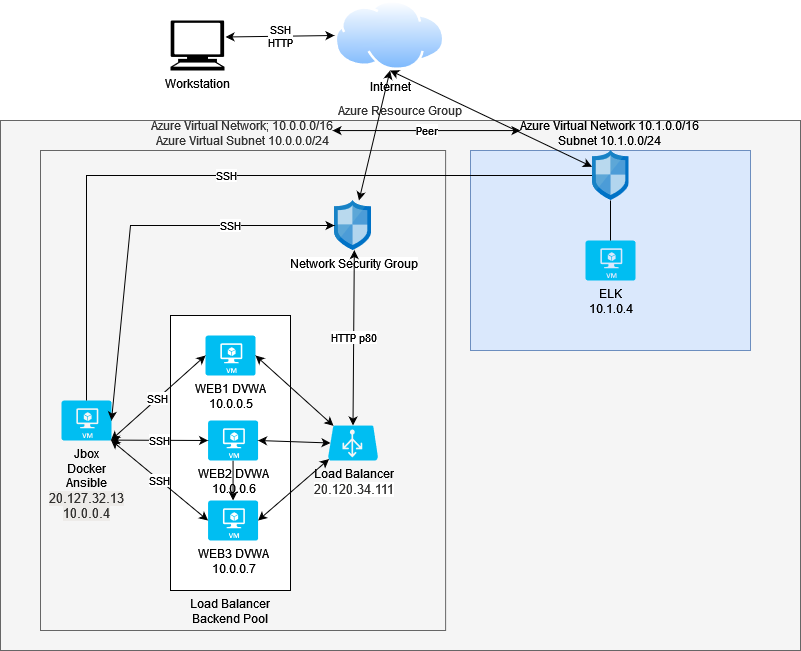

The diagram above was exported from draw.io. Its source (the exported page's mxGraphModel, read from the mxfile embedded in the PNG):
<mxGraphModel dx="1434" dy="754" grid="1" gridSize="10" guides="1" tooltips="1" connect="1" arrows="1" fold="1" page="1" pageScale="1" pageWidth="1100" pageHeight="850" background="none" math="0" shadow="0">
  <root>
    <mxCell id="0" />
    <mxCell id="1" parent="0" />
    <mxCell id="TlKSeWcBuzohGBAMX9lg-26" value="Azure Resource Group" style="rounded=0;whiteSpace=wrap;html=1;fillColor=#f5f5f5;fontColor=#333333;strokeColor=#666666;labelPosition=center;verticalLabelPosition=top;align=center;verticalAlign=bottom;" parent="1" vertex="1">
      <mxGeometry x="160" y="170" width="800" height="530" as="geometry" />
    </mxCell>
    <mxCell id="TlKSeWcBuzohGBAMX9lg-16" value="" style="rounded=0;whiteSpace=wrap;html=1;" parent="1" vertex="1">
      <mxGeometry x="280" y="385" width="120" height="60" as="geometry" />
    </mxCell>
    <mxCell id="TlKSeWcBuzohGBAMX9lg-1" value="Azure Virtual Network; 10.0.0.0/16&lt;br&gt;Azure Virtual Subnet 10.0.0.0/24" style="rounded=0;whiteSpace=wrap;html=1;fillColor=#f5f5f5;fontColor=#333333;strokeColor=#666666;labelPosition=center;verticalLabelPosition=top;align=center;verticalAlign=bottom;" parent="1" vertex="1">
      <mxGeometry x="200" y="200" width="405.11" height="480" as="geometry" />
    </mxCell>
    <mxCell id="TlKSeWcBuzohGBAMX9lg-2" value="Azure Virtual Network 10.1.0.0/16&lt;br&gt;Subnet 10.1.0.0/24" style="rounded=0;whiteSpace=wrap;html=1;fillColor=#dae8fc;strokeColor=#6c8ebf;labelPosition=center;verticalLabelPosition=top;align=center;verticalAlign=bottom;" parent="1" vertex="1">
      <mxGeometry x="630" y="200" width="280" height="200" as="geometry" />
    </mxCell>
    <mxCell id="TlKSeWcBuzohGBAMX9lg-3" value="Jbox&lt;br&gt;Docker&lt;br&gt;Ansible&lt;br&gt;&lt;span style=&quot;color: rgb(50 , 49 , 48) ; font-family: &amp;#34;az_ea_font&amp;#34; , &amp;#34;segoe ui&amp;#34; , &amp;#34;az_font&amp;#34; , , , &amp;#34;blinkmacsystemfont&amp;#34; , &amp;#34;roboto&amp;#34; , &amp;#34;oxygen&amp;#34; , &amp;#34;ubuntu&amp;#34; , &amp;#34;cantarell&amp;#34; , &amp;#34;open sans&amp;#34; , &amp;#34;helvetica neue&amp;#34; , sans-serif ; font-size: 13px ; text-align: left ; background-color: rgb(237 , 235 , 233)&quot;&gt;20.127.32.13&lt;br&gt;10.0.0.4&lt;br&gt;&lt;/span&gt;" style="verticalLabelPosition=bottom;html=1;verticalAlign=top;align=center;strokeColor=none;fillColor=#00BEF2;shape=mxgraph.azure.virtual_machine;" parent="1" vertex="1">
      <mxGeometry x="221" y="450" width="50" height="40" as="geometry" />
    </mxCell>
    <mxCell id="TlKSeWcBuzohGBAMX9lg-4" value="Internet" style="aspect=fixed;perimeter=ellipsePerimeter;html=1;align=center;shadow=0;dashed=0;spacingTop=3;image;image=img/lib/active_directory/internet_cloud.svg;" parent="1" vertex="1">
      <mxGeometry x="494" y="50" width="111.11" height="70" as="geometry" />
    </mxCell>
    <mxCell id="TlKSeWcBuzohGBAMX9lg-5" value="Workstation" style="shape=mxgraph.signs.tech.computer;html=1;pointerEvents=1;fillColor=#000000;strokeColor=none;verticalLabelPosition=bottom;verticalAlign=top;align=center;" parent="1" vertex="1">
      <mxGeometry x="330" y="70" width="54" height="50" as="geometry" />
    </mxCell>
    <mxCell id="TlKSeWcBuzohGBAMX9lg-6" value="SSH&lt;br&gt;HTTP" style="endArrow=classic;startArrow=classic;html=1;rounded=0;exitX=0;exitY=0.5;exitDx=0;exitDy=0;entryX=1.019;entryY=0.33;entryDx=0;entryDy=0;entryPerimeter=0;" parent="1" source="TlKSeWcBuzohGBAMX9lg-4" target="TlKSeWcBuzohGBAMX9lg-5" edge="1">
      <mxGeometry width="50" height="50" relative="1" as="geometry">
        <mxPoint x="350" y="180" as="sourcePoint" />
        <mxPoint x="400" y="95" as="targetPoint" />
      </mxGeometry>
    </mxCell>
    <mxCell id="TlKSeWcBuzohGBAMX9lg-18" value="Load Balancer Backend Pool" style="rounded=0;whiteSpace=wrap;html=1;labelPosition=center;verticalLabelPosition=bottom;align=center;verticalAlign=top;" parent="1" vertex="1">
      <mxGeometry x="330" y="365" width="120" height="275" as="geometry" />
    </mxCell>
    <mxCell id="TlKSeWcBuzohGBAMX9lg-8" value="WEB1 DVWA&lt;br&gt;10.0.0.5" style="verticalLabelPosition=bottom;html=1;verticalAlign=top;align=center;strokeColor=none;fillColor=#00BEF2;shape=mxgraph.azure.virtual_machine;" parent="1" vertex="1">
      <mxGeometry x="364.99999999999994" y="385" width="50" height="40" as="geometry" />
    </mxCell>
    <mxCell id="TlKSeWcBuzohGBAMX9lg-9" value="Load Balancer&lt;br&gt;&lt;span style=&quot;color: rgb(50 , 49 , 48) ; font-family: &amp;#34;az_ea_font&amp;#34; , &amp;#34;segoe ui&amp;#34; , &amp;#34;az_font&amp;#34; , , , &amp;#34;blinkmacsystemfont&amp;#34; , &amp;#34;roboto&amp;#34; , &amp;#34;oxygen&amp;#34; , &amp;#34;ubuntu&amp;#34; , &amp;#34;cantarell&amp;#34; , &amp;#34;open sans&amp;#34; , &amp;#34;helvetica neue&amp;#34; , sans-serif ; font-size: 13px ; text-align: left ; background-color: rgb(255 , 255 , 255)&quot;&gt;20.120.34.111&lt;/span&gt;" style="verticalLabelPosition=bottom;html=1;verticalAlign=top;align=center;strokeColor=none;fillColor=#00BEF2;shape=mxgraph.azure.azure_load_balancer;" parent="1" vertex="1">
      <mxGeometry x="487.49999999999994" y="475" width="50" height="35" as="geometry" />
    </mxCell>
    <mxCell id="TlKSeWcBuzohGBAMX9lg-10" value="Network Security Group" style="sketch=0;aspect=fixed;html=1;points=[];align=center;image;fontSize=12;image=img/lib/mscae/Network_Security_Groups_Classic.svg;" parent="1" vertex="1">
      <mxGeometry x="494" y="250" width="37" height="50" as="geometry" />
    </mxCell>
    <mxCell id="TlKSeWcBuzohGBAMX9lg-11" value="" style="endArrow=classic;startArrow=classic;html=1;rounded=0;entryX=0.5;entryY=1;entryDx=0;entryDy=0;" parent="1" source="TlKSeWcBuzohGBAMX9lg-10" target="TlKSeWcBuzohGBAMX9lg-4" edge="1">
      <mxGeometry width="50" height="50" relative="1" as="geometry">
        <mxPoint x="320" y="390" as="sourcePoint" />
        <mxPoint x="370" y="340" as="targetPoint" />
      </mxGeometry>
    </mxCell>
    <mxCell id="TlKSeWcBuzohGBAMX9lg-12" value="HTTP p80" style="endArrow=classic;startArrow=classic;html=1;rounded=0;entryX=0.536;entryY=0.991;entryDx=0;entryDy=0;entryPerimeter=0;exitX=0.5;exitY=0;exitDx=0;exitDy=0;exitPerimeter=0;" parent="1" source="TlKSeWcBuzohGBAMX9lg-9" target="TlKSeWcBuzohGBAMX9lg-10" edge="1">
      <mxGeometry width="50" height="50" relative="1" as="geometry">
        <mxPoint x="320" y="390" as="sourcePoint" />
        <mxPoint x="370" y="340" as="targetPoint" />
      </mxGeometry>
    </mxCell>
    <mxCell id="TlKSeWcBuzohGBAMX9lg-13" value="SSH" style="endArrow=classic;startArrow=classic;html=1;rounded=0;exitX=1;exitY=0.5;exitDx=0;exitDy=0;exitPerimeter=0;" parent="1" source="TlKSeWcBuzohGBAMX9lg-3" target="TlKSeWcBuzohGBAMX9lg-10" edge="1">
      <mxGeometry x="0.4799" width="50" height="50" relative="1" as="geometry">
        <mxPoint x="320" y="390" as="sourcePoint" />
        <mxPoint x="370" y="340" as="targetPoint" />
        <Array as="points">
          <mxPoint x="290" y="275" />
        </Array>
        <mxPoint as="offset" />
      </mxGeometry>
    </mxCell>
    <mxCell id="TlKSeWcBuzohGBAMX9lg-33" value="" style="edgeStyle=orthogonalEdgeStyle;rounded=0;orthogonalLoop=1;jettySize=auto;html=1;" parent="1" source="TlKSeWcBuzohGBAMX9lg-14" target="TlKSeWcBuzohGBAMX9lg-15" edge="1">
      <mxGeometry relative="1" as="geometry" />
    </mxCell>
    <mxCell id="TlKSeWcBuzohGBAMX9lg-14" value="WEB2 DVWA&lt;br&gt;10.0.0.6" style="verticalLabelPosition=bottom;html=1;verticalAlign=top;align=center;strokeColor=none;fillColor=#00BEF2;shape=mxgraph.azure.virtual_machine;" parent="1" vertex="1">
      <mxGeometry x="367.55999999999995" y="470" width="50" height="40" as="geometry" />
    </mxCell>
    <mxCell id="TlKSeWcBuzohGBAMX9lg-15" value="WEB3 DVWA&lt;br&gt;10.0.0.7" style="verticalLabelPosition=bottom;html=1;verticalAlign=top;align=center;strokeColor=none;fillColor=#00BEF2;shape=mxgraph.azure.virtual_machine;" parent="1" vertex="1">
      <mxGeometry x="367.55999999999995" y="550" width="50" height="40" as="geometry" />
    </mxCell>
    <mxCell id="TlKSeWcBuzohGBAMX9lg-19" value="" style="endArrow=classic;startArrow=classic;html=1;rounded=0;entryX=0.11;entryY=0.01;entryDx=0;entryDy=0;entryPerimeter=0;exitX=1;exitY=0.5;exitDx=0;exitDy=0;exitPerimeter=0;" parent="1" source="TlKSeWcBuzohGBAMX9lg-8" target="TlKSeWcBuzohGBAMX9lg-9" edge="1">
      <mxGeometry width="50" height="50" relative="1" as="geometry">
        <mxPoint x="320" y="380" as="sourcePoint" />
        <mxPoint x="370" y="330" as="targetPoint" />
      </mxGeometry>
    </mxCell>
    <mxCell id="TlKSeWcBuzohGBAMX9lg-20" value="" style="endArrow=classic;startArrow=classic;html=1;rounded=0;entryX=0.05;entryY=0.5;entryDx=0;entryDy=0;entryPerimeter=0;exitX=1;exitY=0.5;exitDx=0;exitDy=0;exitPerimeter=0;" parent="1" source="TlKSeWcBuzohGBAMX9lg-14" target="TlKSeWcBuzohGBAMX9lg-9" edge="1">
      <mxGeometry width="50" height="50" relative="1" as="geometry">
        <mxPoint x="320" y="380" as="sourcePoint" />
        <mxPoint x="370" y="330" as="targetPoint" />
      </mxGeometry>
    </mxCell>
    <mxCell id="TlKSeWcBuzohGBAMX9lg-21" value="" style="endArrow=classic;startArrow=classic;html=1;rounded=0;entryX=0.02;entryY=0.96;entryDx=0;entryDy=0;entryPerimeter=0;exitX=1;exitY=0.5;exitDx=0;exitDy=0;exitPerimeter=0;" parent="1" source="TlKSeWcBuzohGBAMX9lg-15" target="TlKSeWcBuzohGBAMX9lg-9" edge="1">
      <mxGeometry width="50" height="50" relative="1" as="geometry">
        <mxPoint x="320" y="380" as="sourcePoint" />
        <mxPoint x="370" y="330" as="targetPoint" />
      </mxGeometry>
    </mxCell>
    <mxCell id="TlKSeWcBuzohGBAMX9lg-22" value="SSH" style="endArrow=classic;startArrow=classic;html=1;rounded=0;exitX=0.99;exitY=0.99;exitDx=0;exitDy=0;exitPerimeter=0;entryX=0;entryY=0.5;entryDx=0;entryDy=0;entryPerimeter=0;" parent="1" source="TlKSeWcBuzohGBAMX9lg-3" target="TlKSeWcBuzohGBAMX9lg-8" edge="1">
      <mxGeometry width="50" height="50" relative="1" as="geometry">
        <mxPoint x="320" y="380" as="sourcePoint" />
        <mxPoint x="370" y="330" as="targetPoint" />
      </mxGeometry>
    </mxCell>
    <mxCell id="TlKSeWcBuzohGBAMX9lg-23" value="SSH" style="endArrow=classic;startArrow=classic;html=1;rounded=0;exitX=0.99;exitY=0.99;exitDx=0;exitDy=0;exitPerimeter=0;entryX=0;entryY=0.5;entryDx=0;entryDy=0;entryPerimeter=0;" parent="1" source="TlKSeWcBuzohGBAMX9lg-3" target="TlKSeWcBuzohGBAMX9lg-14" edge="1">
      <mxGeometry width="50" height="50" relative="1" as="geometry">
        <mxPoint x="320" y="380" as="sourcePoint" />
        <mxPoint x="370" y="330" as="targetPoint" />
      </mxGeometry>
    </mxCell>
    <mxCell id="TlKSeWcBuzohGBAMX9lg-24" value="SSH" style="endArrow=classic;startArrow=classic;html=1;rounded=0;exitX=0.99;exitY=0.99;exitDx=0;exitDy=0;exitPerimeter=0;entryX=0;entryY=0.5;entryDx=0;entryDy=0;entryPerimeter=0;" parent="1" source="TlKSeWcBuzohGBAMX9lg-3" target="TlKSeWcBuzohGBAMX9lg-15" edge="1">
      <mxGeometry width="50" height="50" relative="1" as="geometry">
        <mxPoint x="320" y="380" as="sourcePoint" />
        <mxPoint x="370" y="330" as="targetPoint" />
      </mxGeometry>
    </mxCell>
    <mxCell id="TlKSeWcBuzohGBAMX9lg-27" value="ELK&lt;br&gt;10.1.0.4" style="verticalLabelPosition=bottom;html=1;verticalAlign=top;align=center;strokeColor=none;fillColor=#00BEF2;shape=mxgraph.azure.virtual_machine;" parent="1" vertex="1">
      <mxGeometry x="745" y="290" width="50" height="40" as="geometry" />
    </mxCell>
    <mxCell id="TlKSeWcBuzohGBAMX9lg-28" value="" style="sketch=0;aspect=fixed;html=1;points=[];align=center;image;fontSize=12;image=img/lib/mscae/Network_Security_Groups_Classic.svg;" parent="1" vertex="1">
      <mxGeometry x="751.5" y="200" width="37" height="50" as="geometry" />
    </mxCell>
    <mxCell id="TlKSeWcBuzohGBAMX9lg-29" value="Peer" style="endArrow=classic;startArrow=classic;html=1;rounded=0;exitX=0.415;exitY=0.019;exitDx=0;exitDy=0;exitPerimeter=0;entryX=0.65;entryY=0.019;entryDx=0;entryDy=0;entryPerimeter=0;" parent="1" source="TlKSeWcBuzohGBAMX9lg-26" target="TlKSeWcBuzohGBAMX9lg-26" edge="1">
      <mxGeometry width="50" height="50" relative="1" as="geometry">
        <mxPoint x="530" y="370" as="sourcePoint" />
        <mxPoint x="580" y="320" as="targetPoint" />
      </mxGeometry>
    </mxCell>
    <mxCell id="TlKSeWcBuzohGBAMX9lg-31" value="SSH" style="endArrow=none;html=1;rounded=0;exitX=0.5;exitY=0;exitDx=0;exitDy=0;exitPerimeter=0;" parent="1" source="TlKSeWcBuzohGBAMX9lg-3" target="TlKSeWcBuzohGBAMX9lg-28" edge="1">
      <mxGeometry width="50" height="50" relative="1" as="geometry">
        <mxPoint x="246" y="360" as="sourcePoint" />
        <mxPoint x="580" y="320" as="targetPoint" />
        <Array as="points">
          <mxPoint x="246" y="225" />
        </Array>
      </mxGeometry>
    </mxCell>
    <mxCell id="TlKSeWcBuzohGBAMX9lg-32" value="" style="endArrow=none;html=1;rounded=0;exitX=0.5;exitY=0;exitDx=0;exitDy=0;exitPerimeter=0;" parent="1" source="TlKSeWcBuzohGBAMX9lg-27" target="TlKSeWcBuzohGBAMX9lg-28" edge="1">
      <mxGeometry width="50" height="50" relative="1" as="geometry">
        <mxPoint x="530" y="370" as="sourcePoint" />
        <mxPoint x="580" y="320" as="targetPoint" />
      </mxGeometry>
    </mxCell>
    <mxCell id="4GrKZZJkRafwtCwcPClj-1" value="" style="endArrow=classic;startArrow=classic;html=1;rounded=0;entryX=0.5;entryY=1;entryDx=0;entryDy=0;" parent="1" source="TlKSeWcBuzohGBAMX9lg-28" target="TlKSeWcBuzohGBAMX9lg-4" edge="1">
      <mxGeometry width="50" height="50" relative="1" as="geometry">
        <mxPoint x="520" y="400" as="sourcePoint" />
        <mxPoint x="570" y="350" as="targetPoint" />
      </mxGeometry>
    </mxCell>
  </root>
</mxGraphModel>